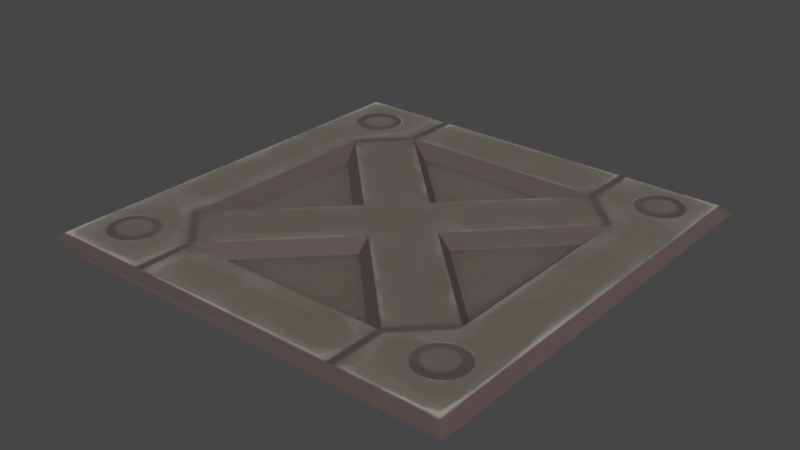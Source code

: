 # Source: inactive_2x2.blend  (saved by Blender 3.4.6; exported with 4.5.12 LTS)
import bpy
from mathutils import Matrix  # noqa: F401  (used for matrix-valued properties, if any)

bpy.ops.wm.read_factory_settings(use_empty=True)
scene = bpy.context.scene
scene.name = 'Scene'

# ---- collections
col_collection = bpy.data.collections.new('Collection'); scene.collection.children.link(col_collection)

# ---- images (referenced by path relative to the original .blend; pixels are not part of the script)
import os
ASSET_DIR = os.environ.get("B2B_ASSET_DIR", "")  # directory of the original .blend (textures are referenced by path, not embedded)
HERE = os.path.dirname(os.path.abspath(__file__))  # packed textures are extracted next to this script under _unpacked/

def load_image(name, relpath, width, height, colorspace="sRGB"):
    """Load a texture the original file referenced (path relative to the .blend, or extracted next to this script)."""
    p = next((c for c in (os.path.join(HERE, relpath), os.path.join(ASSET_DIR, relpath)) if relpath and os.path.exists(c)), "")
    if p:
        img = bpy.data.images.load(p, check_existing=True)
        img.name = name
    else:  # same state as the original file: an image datablock whose file is absent (Cycles renders it pink)
        img = bpy.data.images.new(name, width, height)
        img.source = "FILE"
        img.filepath = "//" + (relpath or name)
    img.colorspace_settings.name = colorspace
    return img
img_image_0 = load_image('Image_0', '_unpacked/Image_0.38b6ad6f.png', 400, 400, 'sRGB')

# ---- materials (node trees are filled in below, after node groups)
mat_inactive_1 = bpy.data.materials.new('inactive_1')
mat_inactive_1.use_backface_culling = True
mat_inactive_1.use_transparent_shadow = False

# ---- material node trees
mat_inactive_1.use_nodes = True; mat_inactive_1.node_tree.nodes.clear()
_N = mat_inactive_1.node_tree.nodes; _L = mat_inactive_1.node_tree.links
n0 = _N.new('ShaderNodeBsdfPrincipled'); n0.name = 'Principled BSDF'; n0.location = (10, 300)
n0.distribution = 'GGX'
n0.subsurface_method = 'RANDOM_WALK_SKIN'
n0.inputs[2].default_value = 1.0
n0.inputs[27].default_value = (0.0, 0.0, 0.0, 1.0)
n0.inputs[28].default_value = 1.0
n1 = _N.new('ShaderNodeOutputMaterial'); n1.name = 'Material Output'; n1.location = (320, 270)
n2 = _N.new('ShaderNodeTexImage'); n2.name = 'Image Texture'; n2.location = (-440, 210)
n2.label = 'BASE COLOR'
n2.image = img_image_0
_L.new(n0.outputs[0], n1.inputs[0])
_L.new(n2.outputs[0], n0.inputs[0])
_L.new(n2.outputs[1], n0.inputs[4])
n1.is_active_output = True

# ---- world
world_world = bpy.data.worlds.new('World'); scene.world = world_world
world_world.use_nodes = True; world_world.node_tree.nodes.clear()
_N = world_world.node_tree.nodes; _L = world_world.node_tree.links
n0 = _N.new('ShaderNodeOutputWorld'); n0.name = 'World Output'; n0.location = (300, 300)
n1 = _N.new('ShaderNodeBackground'); n1.name = 'Background'; n1.location = (10, 300)
n1.inputs[0].default_value = (0.05088, 0.05088, 0.05088, 1.0)
_L.new(n1.outputs[0], n0.inputs[0])
n0.is_active_output = True
world_world.color = (0.05088, 0.05088, 0.05088)
world_world.use_sun_shadow = False
world_world.sun_shadow_jitter_overblur = 0.0

# ---- meshes
me_rsrc_world_dynamic_traps_n_hazards_floor_inactive_inactive_2x2 = bpy.data.meshes.new('rsrc.world.dynamic.traps_n_hazards.floor.inactive.inactive_2x2-')
me_rsrc_world_dynamic_traps_n_hazards_floor_inactive_inactive_2x2.from_pydata([(1.0, 0.02, 0.74), (0.62, 0.02, 0.36), (1.64, 0.02, 0.62), (-0.004, 0.0, -0.004), (1.96, -0.04, 0.04), (2.004, 0.0, -0.004), (-0.004, 0.0, 2.004), (0.04, -0.04, 1.96), (2.004, 0.0, 2.004), (1.96, -0.04, 1.96), (0.5, -0.04, 0.3), (1.38, 0.02, 0.36), (0.3, -0.04, 0.5), (0.36, 0.02, 1.38), (0.74, 0.02, 1.0), (0.36, 0.02, 0.62), (1.26, 0.02, 1.0), (0.8, -0.04, 1.0), (1.7, -0.04, 0.5), (1.2, -0.04, 1.0), (1.64, 0.02, 1.38), (1.0, -0.04, 1.2), (1.0, 0.02, 1.26), (0.5, -0.04, 1.7), (0.62, 0.02, 1.64), (1.38, 0.02, 1.64), (0.3, -0.04, 1.5), (0.04, -0.04, 0.04), (1.5, -0.04, 1.7), (1.7, -0.04, 1.5), (1.0, -0.04, 0.8), (1.5, -0.04, 0.3)], [], [(0, 1, 11), (13, 15, 14), (2, 20, 16), (24, 22, 25), (27, 3, 4), (5, 4, 3), (6, 3, 7), (27, 7, 3), (9, 4, 8), (5, 8, 4), (6, 7, 8), (9, 8, 7), (30, 10, 1), (1, 0, 30), (10, 31, 11), (11, 1, 10), (31, 30, 0), (0, 11, 31), (26, 12, 15), (15, 13, 26), (12, 17, 14), (14, 15, 12), (19, 18, 2), (2, 16, 19), (17, 26, 13), (13, 14, 17), (18, 29, 20), (20, 2, 18), (29, 19, 16), (16, 20, 29), (23, 21, 22), (22, 24, 23), (21, 28, 25), (25, 22, 21), (28, 23, 24), (24, 25, 28), (12, 26, 7), (26, 23, 7), (23, 26, 17), (9, 7, 23), (7, 27, 12), (23, 28, 9), (23, 17, 21), (28, 29, 9), (4, 9, 29), (28, 19, 29), (28, 21, 19), (29, 18, 4), (21, 30, 19), (30, 18, 19), (21, 17, 30), (30, 31, 18), (18, 31, 4), (27, 4, 31), (31, 10, 27), (17, 10, 30), (10, 12, 27), (17, 12, 10)])
me_rsrc_world_dynamic_traps_n_hazards_floor_inactive_inactive_2x2.polygons.foreach_set('use_smooth', [0, 0, 0, 0, 1, 0, 0, 1, 0, 0, 0, 0, 0, 0, 0, 0, 0, 0, 0, 0, 1, 0, 0, 0, 0, 0, 1, 0, 0, 0, 0, 0, 0, 0, 1, 0, 0, 0, 0, 0, 0, 0, 0, 0, 0, 0, 0, 0, 0, 0, 0, 0, 0, 0, 0, 0, 0, 0])
_uv = me_rsrc_world_dynamic_traps_n_hazards_floor_inactive_inactive_2x2.uv_layers.new(name='UVMap')
_uv.uv.foreach_set('vector', [0.5, 0.37, 0.31, 0.18, 0.69, 0.18, 0.18, 0.69, 0.18, 0.31, 0.37, 0.5, 0.82, 0.31, 0.82, 0.69, 0.63, 0.5, 0.31, 0.82, 0.5, 0.63, 0.69, 0.82, 0.02, 0.02, -0.002, -0.002, 0.98, 0.02, 1.002, -0.002, 0.98, 0.02, -0.002, -0.002, -0.002, 1.002, -0.002, -0.002, 0.02, 0.98, 0.02, 0.02, 0.02, 0.98, -0.002, -0.002, 0.98, 0.98, 0.98, 0.02, 1.002, 1.002, 1.002, -0.002, 1.002, 1.002, 0.98, 0.02, -0.002, 1.002, 0.02, 0.98, 1.002, 1.002, 0.98, 0.98, 1.002, 1.002, 0.02, 0.98, 0.5, 0.4, 0.25, 0.15, 0.31, 0.18, 0.31, 0.18, 0.5, 0.37, 0.5, 0.4, 0.25, 0.15, 0.75, 0.15, 0.69, 0.18, 0.69, 0.18, 0.31, 0.18, 0.25, 0.15, 0.75, 0.15, 0.5, 0.4, 0.5, 0.37, 0.5, 0.37, 0.69, 0.18, 0.75, 0.15, 0.15, 0.75, 0.15, 0.25, 0.18, 0.31, 0.18, 0.31, 0.18, 0.69, 0.15, 0.75, 0.15, 0.25, 0.4, 0.5, 0.37, 0.5, 0.37, 0.5, 0.18, 0.31, 0.15, 0.25, 0.6, 0.5, 0.85, 0.25, 0.82, 0.31, 0.82, 0.31, 0.63, 0.5, 0.6, 0.5, 0.4, 0.5, 0.15, 0.75, 0.18, 0.69, 0.18, 0.69, 0.37, 0.5, 0.4, 0.5, 0.85, 0.25, 0.85, 0.75, 0.82, 0.69, 0.82, 0.69, 0.82, 0.31, 0.85, 0.25, 0.85, 0.75, 0.6, 0.5, 0.63, 0.5, 0.63, 0.5, 0.82, 0.69, 0.85, 0.75, 0.25, 0.85, 0.5, 0.6, 0.5, 0.63, 0.5, 0.63, 0.31, 0.82, 0.25, 0.85, 0.5, 0.6, 0.75, 0.85, 0.69, 0.82, 0.69, 0.82, 0.5, 0.63, 0.5, 0.6, 0.75, 0.85, 0.25, 0.85, 0.31, 0.82, 0.31, 0.82, 0.69, 0.82, 0.75, 0.85, 0.15, 0.25, 0.15, 0.75, 0.02, 0.98, 0.15, 0.75, 0.25, 0.85, 0.02, 0.98, 0.25, 0.85, 0.15, 0.75, 0.4, 0.5, 0.98, 0.98, 0.02, 0.98, 0.25, 0.85, 0.02, 0.98, 0.02, 0.02, 0.15, 0.25, 0.25, 0.85, 0.75, 0.85, 0.98, 0.98, 0.25, 0.85, 0.4, 0.5, 0.5, 0.6, 0.75, 0.85, 0.85, 0.75, 0.98, 0.98, 0.98, 0.02, 0.98, 0.98, 0.85, 0.75, 0.75, 0.85, 0.6, 0.5, 0.85, 0.75, 0.75, 0.85, 0.5, 0.6, 0.6, 0.5, 0.85, 0.75, 0.85, 0.25, 0.98, 0.02, 0.5, 0.6, 0.5, 0.4, 0.6, 0.5, 0.5, 0.4, 0.85, 0.25, 0.6, 0.5, 0.5, 0.6, 0.4, 0.5, 0.5, 0.4, 0.5, 0.4, 0.75, 0.15, 0.85, 0.25, 0.85, 0.25, 0.75, 0.15, 0.98, 0.02, 0.02, 0.02, 0.98, 0.02, 0.75, 0.15, 0.75, 0.15, 0.25, 0.15, 0.02, 0.02, 0.4, 0.5, 0.25, 0.15, 0.5, 0.4, 0.25, 0.15, 0.15, 0.25, 0.02, 0.02, 0.4, 0.5, 0.15, 0.25, 0.25, 0.15])
me_rsrc_world_dynamic_traps_n_hazards_floor_inactive_inactive_2x2.materials.append(mat_inactive_1)
me_rsrc_world_dynamic_traps_n_hazards_floor_inactive_inactive_2x2.update()
me_rsrc_world_dynamic_traps_n_hazards_floor_inactive_inactive_2x2.normals_split_custom_set([tuple(v) for v in zip(*[iter([0.0, -1.0, 0.0, 0.0, -1.0, 0.0, 0.0, -1.0, 0.0, 0.0, -1.0, 0.0, 0.0, -1.0, 0.0, 0.0, -1.0, 0.0, 0.0, -1.0, 0.0, 0.0, -1.0, 0.0, 0.0, -1.0, 0.0, 0.0, -1.0, 0.0, 0.0, -1.0, 0.0, 0.0, -1.0, 0.0, 0.0434, -0.9821, -0.1834, -0.3356, -0.5434, -0.7695, 0.0, -0.7399, -0.6727, 0.0, -0.7399, -0.6727, 0.0, -0.7399, -0.6727, 0.0, -0.7399, -0.6727, -0.6727, -0.7399, 0.0, -0.6727, -0.7399, 0.0, -0.6727, -0.7399, 0.0, 0.0434, -0.9821, -0.1834, -0.6727, -0.7399, 0.0, -0.3356, -0.5434, -0.7695, 0.6727, -0.7399, 0.0, 0.6727, -0.7399, 0.0, 0.6727, -0.7399, 0.0, 0.6727, -0.7399, 0.0, 0.6727, -0.7399, 0.0, 0.6727, -0.7399, 0.0, 0.0, -0.7399, 0.6727, 0.0, -0.7399, 0.6727, 0.0, -0.7399, 0.6727, 0.0, -0.7399, 0.6727, 0.0, -0.7399, 0.6727, 0.0, -0.7399, 0.6727, 0.5774, -0.5774, -0.5774, 0.5774, -0.5774, -0.5774, 0.5774, -0.5774, -0.5774, 0.5774, -0.5773, -0.5774, 0.5774, -0.5773, -0.5774, 0.5774, -0.5773, -0.5774, 0.0, -0.7071, 0.7071, 0.0, -0.7071, 0.7071, 0.0, -0.7071, 0.7071, 0.0, -0.7071, 0.7071, 0.0, -0.7071, 0.7071, 0.0, -0.7071, 0.7071, -0.5774, -0.5773, -0.5774, -0.5774, -0.5773, -0.5774, -0.5774, -0.5773, -0.5774, -0.5774, -0.5773, -0.5774, -0.5774, -0.5773, -0.5774, -0.5774, -0.5773, -0.5774, 0.7071, -0.7071, 0.0, 0.7071, -0.7071, 0.0, 0.7071, -0.7071, 0.0, 0.7071, -0.7071, 0.0, 0.7071, -0.7071, 0.0, 0.7071, -0.7071, 0.0, -0.5774, -0.5773, 0.5774, -0.5774, -0.5773, 0.5774, -0.5774, -0.5773, 0.5774, -0.5774, -0.5773, 0.5774, -0.5774, -0.5773, 0.5774, -0.5774, -0.5773, 0.5774, 0.5774, -0.5774, 0.5774, 0.5774, -0.5774, 0.5774, 0.5774, -0.5774, 0.5774, 0.5773, -0.5774, 0.5773, 0.5773, -0.5774, 0.5773, 0.5773, -0.5774, 0.5773, -0.5774, -0.5773, -0.5774, -0.5774, -0.5773, -0.5774, -0.5774, -0.5773, -0.5774, -0.5774, -0.5773, -0.5774, -0.5774, -0.5773, -0.5774, -0.5774, -0.5773, -0.5774, -0.7071, -0.7071, 0.0, -0.7071, -0.7071, 0.0, -0.7071, -0.7071, 0.0, -0.7071, -0.7071, 0.0, -0.7071, -0.7071, 0.0, -0.7071, -0.7071, 0.0, 0.5773, -0.5774, -0.5773, 0.5773, -0.5774, -0.5773, 0.5773, -0.5774, -0.5773, 0.5774, -0.5774, -0.5774, 0.5774, -0.5774, -0.5774, 0.5774, -0.5774, -0.5774, 0.5774, -0.5774, 0.5774, 0.5774, -0.5774, 0.5774, 0.5774, -0.5774, 0.5774, 0.5774, -0.5774, 0.5774, 0.5774, -0.5774, 0.5774, 0.5774, -0.5774, 0.5774, -0.5774, -0.5773, 0.5774, -0.5774, -0.5773, 0.5774, -0.5774, -0.5773, 0.5774, -0.5774, -0.5774, 0.5774, -0.5774, -0.5774, 0.5774, -0.5774, -0.5774, 0.5774, 0.0, -0.7071, -0.7071, 0.0, -0.7071, -0.7071, 0.0, -0.7071, -0.7071, 0.0, -0.7071, -0.7071, 0.0, -0.7071, -0.7071, 0.0, -0.7071, -0.7071, 0.0, -1.0, 0.0, 0.0, -1.0, 0.0, 0.0, -1.0, 0.0, 0.0, -1.0, 0.0, 0.0, -1.0, 0.0, 0.0, -1.0, 0.0, 0.0, -1.0, -1.863e-08, 0.0, -1.0, -1.863e-08, 0.0, -1.0, -1.863e-08, 0.0, -1.0, 0.0, 0.0, -1.0, 0.0, 0.0, -1.0, 0.0, 0.0, -1.0, 0.0, 0.0, -1.0, 0.0, 0.0, -1.0, 0.0, 0.0, -1.0, 1.433e-08, 0.0, -1.0, 1.433e-08, 0.0, -1.0, 1.433e-08, 0.0, -1.0, 0.0, 0.0, -1.0, 0.0, 0.0, -1.0, 0.0, 0.0, -1.0, -1.294e-08, 0.0, -1.0, -1.294e-08, 0.0, -1.0, -1.294e-08, 0.0, -1.0, 0.0, 0.0, -1.0, 0.0, 0.0, -1.0, 0.0, 0.0, -1.0, 0.0, 0.0, -1.0, 0.0, 0.0, -1.0, 0.0, 0.0, -1.0, 0.0, 0.0, -1.0, 0.0, 0.0, -1.0, 0.0, 0.0, -1.0, 0.0, 0.0, -1.0, 0.0, 0.0, -1.0, 0.0, 0.0, -1.0, 0.0, 0.0, -1.0, 0.0, 0.0, -1.0, 0.0, 0.0, -1.0, 0.0, 0.0, -1.0, 0.0, 0.0, -1.0, 0.0, 0.0, -1.0, 0.0, 0.0, -1.0, 0.0, 0.0, -1.0, 0.0, 0.0, -1.0, -9.313e-09, 0.0, -1.0, -9.313e-09, 0.0, -1.0, -9.313e-09, 0.0, -1.0, 2.587e-08, 0.0, -1.0, 2.587e-08, 0.0, -1.0, 2.587e-08, 0.0, -1.0, -7.463e-09, 0.0, -1.0, -7.463e-09, 0.0, -1.0, -7.463e-09, 0.0, -1.0, 0.0, 0.0, -1.0, 0.0, 0.0, -1.0, 0.0, 0.0, -1.0, 0.0, 0.0, -1.0, 0.0, 0.0, -1.0, 0.0, 0.0, -1.0, 0.0, 0.0, -1.0, 0.0, 0.0, -1.0, 0.0, 0.0, -1.0, 9.313e-09, 0.0, -1.0, 9.313e-09, 0.0, -1.0, 9.313e-09])] * 3)])

# ---- objects
ob_inactive_inactive_2x2_mesh_0 = bpy.data.objects.new('inactive.inactive_2x2-Mesh[0]', me_rsrc_world_dynamic_traps_n_hazards_floor_inactive_inactive_2x2)

# ---- transforms, parenting, visibility, modifiers, constraints
ob_inactive_inactive_2x2_mesh_0.location = (0.0, 0.0, 0.0)
ob_inactive_inactive_2x2_mesh_0.rotation_mode = 'QUATERNION'
ob_inactive_inactive_2x2_mesh_0.rotation_quaternion = (0.7071, -0.7071, -1.57e-16, -9.358e-24)

# ---- collection membership
scene.collection.objects.link(ob_inactive_inactive_2x2_mesh_0)

# ---- scene / render settings (as saved in the file)
scene.frame_start = 1; scene.frame_end = 250; scene.frame_set(1)
scene.render.engine = 'BLENDER_EEVEE_NEXT'
scene.cycles.sampling_pattern = 'TABULATED_SOBOL'
scene.cycles.use_light_tree = False
scene.view_settings.view_transform = 'Filmic'
bpy.context.view_layer.update()

# ---- added for rendering (the .blend has no active camera and no usable light): camera, sun
cam_auto = bpy.data.cameras.new('AutoCamera')
cam_auto.lens = 50.0
cam_auto.sensor_width = 36.0
cam_auto.clip_end = 1000.0
ob_auto_camera = bpy.data.objects.new('AutoCamera', cam_auto)
scene.collection.objects.link(ob_auto_camera)
ob_auto_camera.location = (3.62798, -2.15358, 2.11239)
ob_auto_camera.rotation_euler = (1.09748, -7.21219e-08, 0.694738)
scene.camera = ob_auto_camera
light_auto_sun = bpy.data.lights.new('AutoSun', 'SUN')
light_auto_sun.energy = 3.0
light_auto_sun.angle = 0.0523599
ob_auto_sun = bpy.data.objects.new('AutoSun', light_auto_sun)
scene.collection.objects.link(ob_auto_sun)
ob_auto_sun.rotation_euler = (0.872665, 0.174533, 0.523599)
bpy.context.view_layer.update()
